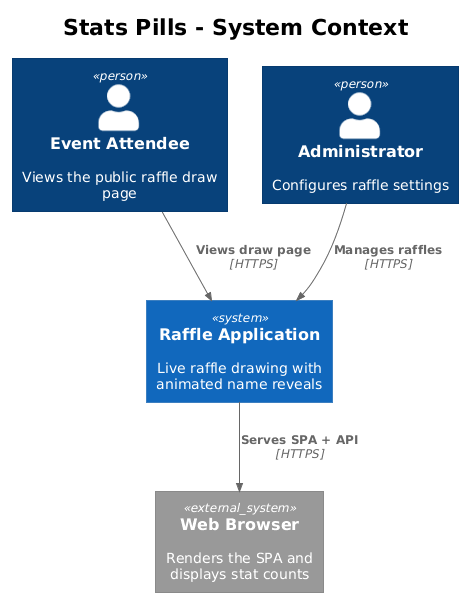

The diagram above was rendered by PlantUML. Its source (embedded in the PNG):
@startuml
!theme plain
!include <C4/C4_Context>

title Stats Pills - System Context

Person(visitor, "Event Attendee", "Views the public raffle draw page")
Person(admin, "Administrator", "Configures raffle settings")

System(raffle, "Raffle Application", "Live raffle drawing with animated name reveals")
System_Ext(browser, "Web Browser", "Renders the SPA and displays stat counts")

Rel(visitor, raffle, "Views draw page", "HTTPS")
Rel(admin, raffle, "Manages raffles", "HTTPS")
Rel(raffle, browser, "Serves SPA + API", "HTTPS")
@enduml